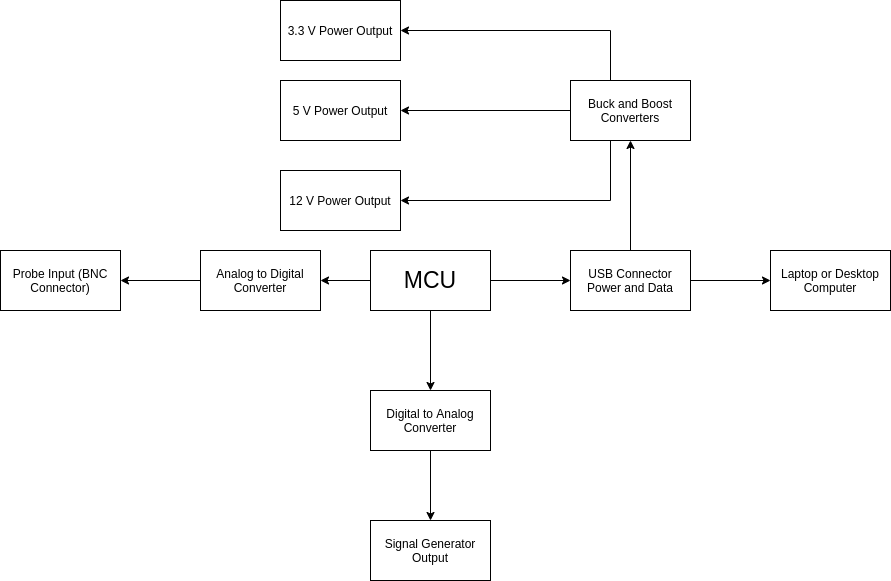

The diagram above was exported from draw.io. Its source (the exported page's mxGraphModel, read from the mxfile embedded in the PNG):
<mxGraphModel dx="1422" dy="752" grid="1" gridSize="10" guides="1" tooltips="1" connect="1" arrows="1" fold="1" page="1" pageScale="1" pageWidth="850" pageHeight="1100" math="0" shadow="0">
  <root>
    <mxCell id="0" />
    <mxCell id="1" parent="0" />
    <mxCell id="MhIHcYi63yEjN9x26KJu-3" value="" style="edgeStyle=orthogonalEdgeStyle;rounded=0;orthogonalLoop=1;jettySize=auto;html=1;" edge="1" parent="1" source="MhIHcYi63yEjN9x26KJu-1" target="MhIHcYi63yEjN9x26KJu-2">
      <mxGeometry relative="1" as="geometry" />
    </mxCell>
    <mxCell id="MhIHcYi63yEjN9x26KJu-5" value="" style="edgeStyle=orthogonalEdgeStyle;rounded=0;orthogonalLoop=1;jettySize=auto;html=1;" edge="1" parent="1" source="MhIHcYi63yEjN9x26KJu-1" target="MhIHcYi63yEjN9x26KJu-4">
      <mxGeometry relative="1" as="geometry" />
    </mxCell>
    <mxCell id="MhIHcYi63yEjN9x26KJu-11" value="" style="edgeStyle=orthogonalEdgeStyle;rounded=0;orthogonalLoop=1;jettySize=auto;html=1;" edge="1" parent="1" source="MhIHcYi63yEjN9x26KJu-1" target="MhIHcYi63yEjN9x26KJu-10">
      <mxGeometry relative="1" as="geometry" />
    </mxCell>
    <mxCell id="MhIHcYi63yEjN9x26KJu-1" value="&lt;font style=&quot;font-size: 23px&quot;&gt;MCU&lt;/font&gt;" style="rounded=0;whiteSpace=wrap;html=1;" vertex="1" parent="1">
      <mxGeometry x="590" y="360" width="120" height="60" as="geometry" />
    </mxCell>
    <mxCell id="MhIHcYi63yEjN9x26KJu-9" value="" style="edgeStyle=orthogonalEdgeStyle;rounded=0;orthogonalLoop=1;jettySize=auto;html=1;" edge="1" parent="1" source="MhIHcYi63yEjN9x26KJu-2" target="MhIHcYi63yEjN9x26KJu-8">
      <mxGeometry relative="1" as="geometry" />
    </mxCell>
    <mxCell id="MhIHcYi63yEjN9x26KJu-2" value="Analog to Digital Converter" style="whiteSpace=wrap;html=1;rounded=0;" vertex="1" parent="1">
      <mxGeometry x="420" y="360" width="120" height="60" as="geometry" />
    </mxCell>
    <mxCell id="MhIHcYi63yEjN9x26KJu-7" value="" style="edgeStyle=orthogonalEdgeStyle;rounded=0;orthogonalLoop=1;jettySize=auto;html=1;" edge="1" parent="1" source="MhIHcYi63yEjN9x26KJu-4" target="MhIHcYi63yEjN9x26KJu-6">
      <mxGeometry relative="1" as="geometry" />
    </mxCell>
    <mxCell id="MhIHcYi63yEjN9x26KJu-4" value="Digital to Analog Converter" style="whiteSpace=wrap;html=1;rounded=0;" vertex="1" parent="1">
      <mxGeometry x="590" y="500" width="120" height="60" as="geometry" />
    </mxCell>
    <mxCell id="MhIHcYi63yEjN9x26KJu-6" value="Signal Generator Output" style="whiteSpace=wrap;html=1;rounded=0;" vertex="1" parent="1">
      <mxGeometry x="590" y="630" width="120" height="60" as="geometry" />
    </mxCell>
    <mxCell id="MhIHcYi63yEjN9x26KJu-8" value="Probe Input (BNC Connector)" style="whiteSpace=wrap;html=1;rounded=0;" vertex="1" parent="1">
      <mxGeometry x="220" y="360" width="120" height="60" as="geometry" />
    </mxCell>
    <mxCell id="MhIHcYi63yEjN9x26KJu-13" value="" style="edgeStyle=orthogonalEdgeStyle;rounded=0;orthogonalLoop=1;jettySize=auto;html=1;" edge="1" parent="1" source="MhIHcYi63yEjN9x26KJu-10" target="MhIHcYi63yEjN9x26KJu-12">
      <mxGeometry relative="1" as="geometry" />
    </mxCell>
    <mxCell id="MhIHcYi63yEjN9x26KJu-22" value="" style="edgeStyle=orthogonalEdgeStyle;rounded=0;orthogonalLoop=1;jettySize=auto;html=1;" edge="1" parent="1" source="MhIHcYi63yEjN9x26KJu-10" target="MhIHcYi63yEjN9x26KJu-21">
      <mxGeometry relative="1" as="geometry" />
    </mxCell>
    <mxCell id="MhIHcYi63yEjN9x26KJu-10" value="USB Connector&lt;br&gt;Power and Data" style="whiteSpace=wrap;html=1;rounded=0;" vertex="1" parent="1">
      <mxGeometry x="790" y="360" width="120" height="60" as="geometry" />
    </mxCell>
    <mxCell id="MhIHcYi63yEjN9x26KJu-14" style="edgeStyle=orthogonalEdgeStyle;rounded=0;orthogonalLoop=1;jettySize=auto;html=1;" edge="1" parent="1" source="MhIHcYi63yEjN9x26KJu-12">
      <mxGeometry relative="1" as="geometry">
        <mxPoint x="620" y="140" as="targetPoint" />
        <Array as="points">
          <mxPoint x="830" y="140" />
        </Array>
      </mxGeometry>
    </mxCell>
    <mxCell id="MhIHcYi63yEjN9x26KJu-17" value="" style="edgeStyle=orthogonalEdgeStyle;rounded=0;orthogonalLoop=1;jettySize=auto;html=1;" edge="1" parent="1" source="MhIHcYi63yEjN9x26KJu-12" target="MhIHcYi63yEjN9x26KJu-16">
      <mxGeometry relative="1" as="geometry" />
    </mxCell>
    <mxCell id="MhIHcYi63yEjN9x26KJu-19" value="" style="edgeStyle=orthogonalEdgeStyle;rounded=0;orthogonalLoop=1;jettySize=auto;html=1;" edge="1" parent="1" source="MhIHcYi63yEjN9x26KJu-12" target="MhIHcYi63yEjN9x26KJu-18">
      <mxGeometry relative="1" as="geometry">
        <Array as="points">
          <mxPoint x="830" y="310" />
        </Array>
      </mxGeometry>
    </mxCell>
    <mxCell id="MhIHcYi63yEjN9x26KJu-12" value="Buck and Boost Converters" style="whiteSpace=wrap;html=1;rounded=0;" vertex="1" parent="1">
      <mxGeometry x="790" y="190" width="120" height="60" as="geometry" />
    </mxCell>
    <mxCell id="MhIHcYi63yEjN9x26KJu-15" value="3.3 V Power Output" style="rounded=0;whiteSpace=wrap;html=1;" vertex="1" parent="1">
      <mxGeometry x="500" y="110" width="120" height="60" as="geometry" />
    </mxCell>
    <mxCell id="MhIHcYi63yEjN9x26KJu-16" value="5 V Power Output" style="whiteSpace=wrap;html=1;rounded=0;" vertex="1" parent="1">
      <mxGeometry x="500" y="190" width="120" height="60" as="geometry" />
    </mxCell>
    <mxCell id="MhIHcYi63yEjN9x26KJu-18" value="12 V Power Output" style="whiteSpace=wrap;html=1;rounded=0;" vertex="1" parent="1">
      <mxGeometry x="500" y="280" width="120" height="60" as="geometry" />
    </mxCell>
    <mxCell id="MhIHcYi63yEjN9x26KJu-21" value="Laptop or Desktop Computer" style="whiteSpace=wrap;html=1;rounded=0;" vertex="1" parent="1">
      <mxGeometry x="990" y="360" width="120" height="60" as="geometry" />
    </mxCell>
  </root>
</mxGraphModel>